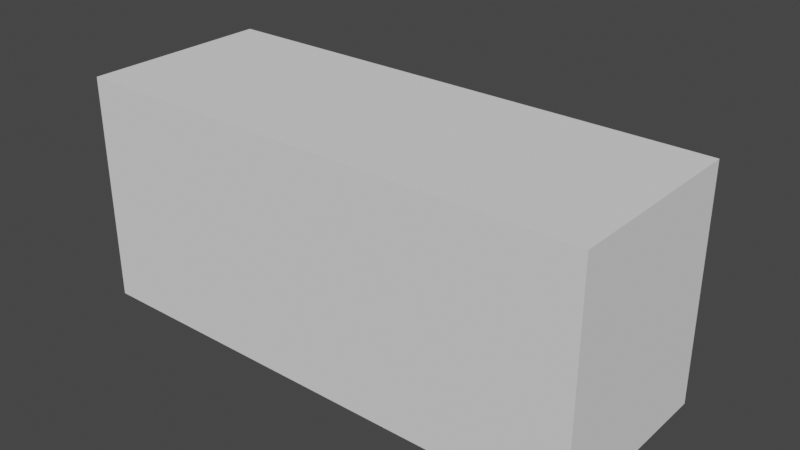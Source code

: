 # Source: TSOP754.blend  (saved by Blender 2.91.10; exported with 4.5.12 LTS)
import bpy
from mathutils import Matrix  # noqa: F401  (used for matrix-valued properties, if any)

bpy.ops.wm.read_factory_settings(use_empty=True)
scene = bpy.context.scene
scene.name = 'Scene'

# ---- collections
col_collection = bpy.data.collections.new('Collection'); scene.collection.children.link(col_collection)

# ---- world
world_world = bpy.data.worlds.new('World'); scene.world = world_world
world_world.use_nodes = True; world_world.node_tree.nodes.clear()
_N = world_world.node_tree.nodes; _L = world_world.node_tree.links
n0 = _N.new('ShaderNodeOutputWorld'); n0.name = 'World Output'; n0.location = (300, 300)
n1 = _N.new('ShaderNodeBackground'); n1.name = 'Background'; n1.location = (10, 300)
n1.inputs[0].default_value = (0.05088, 0.05088, 0.05088, 1.0)
_L.new(n1.outputs[0], n0.inputs[0])
n0.is_active_output = True
world_world.color = (0.05088, 0.05088, 0.05088)
world_world.use_sun_shadow = False
world_world.sun_shadow_jitter_overblur = 0.0

# ---- meshes
me_sphere_001 = bpy.data.meshes.new('Sphere.001')
me_sphere_001.from_pydata([(1.49e-07, 0.9631, -0.08334), (-0.2706, 0.8869, 0.1873), (-0.6758, 0.6702, 0.4167), (-0.6758, 0.3458, 0.5699), (-0.3827, 0.8869, -0.08334), (-0.6758, 0.6702, -0.08334), (-0.6758, 0.3458, -0.08334), (-0.2706, 0.8869, -0.3539), (-0.6758, 0.6702, -0.5833), (-0.6758, 0.3458, -0.7366), (2.98e-08, 0.8869, -0.466), (1.043e-07, 0.6702, -0.7904), (5.96e-08, 0.3458, -1.007), (0.2706, 0.8869, -0.3539), (0.5, 0.6702, -0.5833), (0.6533, 0.3458, -0.7366), (0.3827, 0.8869, -0.08334), (0.7071, 0.6702, -0.08334), (0.9239, 0.3458, -0.08334), (0.2706, 0.8869, 0.1873), (0.5, 0.6702, 0.4167), (0.6533, 0.3458, 0.5699), (8.941e-08, 0.8869, 0.2993), (1.062e-07, 0.6702, 0.6238), (1.788e-07, 0.3458, 0.8405), (-2.616, 0.9631, -0.08334), (-2.345, 0.8869, 0.1873), (-1.94, 0.6702, 0.4167), (-1.94, 0.3458, 0.5699), (-2.233, 0.8869, -0.08334), (-1.94, 0.6702, -0.08334), (-1.94, 0.3458, -0.08334), (-2.345, 0.8869, -0.3539), (-1.94, 0.6702, -0.5833), (-1.94, 0.3458, -0.7366), (-2.616, 0.8869, -0.466), (-2.616, 0.6702, -0.7904), (-2.616, 0.3458, -1.007), (-2.886, 0.8869, -0.3539), (-3.116, 0.6702, -0.5833), (-3.269, 0.3458, -0.7366), (-2.998, 0.8869, -0.08334), (-3.323, 0.6702, -0.08334), (-3.54, 0.3458, -0.08334), (-2.886, 0.8869, 0.1873), (-3.116, 0.6702, 0.4167), (-3.269, 0.3458, 0.5699), (-2.616, 0.8869, 0.2993), (-2.616, 0.6702, 0.6238), (-2.616, 0.3458, 0.8405), (-3.923, 0.4484, -1.385), (1.308, 0.4484, -1.385), (-3.923, -1.475, -1.385), (1.308, -1.475, -1.385), (-3.923, 0.4484, 0.9231), (1.308, 0.4484, 0.9231), (-3.923, -1.475, 0.9231), (1.308, -1.475, 0.9231), (-0.1379, 0.9436, 0.05454), (-0.4787, 0.8139, 0.3101), (-0.6758, 0.5112, 0.5002), (-0.5375, 0.801, -0.08334), (-0.6758, 0.508, -0.08334), (-0.6758, 0.3707, 0.2433), (-0.6758, 0.686, 0.1667), (-0.3303, 0.8971, 0.05349), (-0.4787, 0.8139, -0.4768), (-0.6758, 0.5112, -0.6669), (-0.6758, 0.3707, -0.41), (-0.6758, 0.686, -0.3333), (-0.3303, 0.8971, -0.2202), (0.0003188, 0.7948, -0.6391), (0.0001539, 0.5131, -0.9065), (-0.3519, 0.378, -0.9288), (-0.3452, 0.7212, -0.7399), (-0.137, 0.8979, -0.414), (0.3926, 0.7941, -0.476), (0.5814, 0.5124, -0.6647), (0.3447, 0.3784, -0.9154), (0.2602, 0.6967, -0.7115), (0.137, 0.8974, -0.4141), (0.5553, 0.7941, -0.08334), (0.8222, 0.5124, -0.08334), (0.8318, 0.3796, -0.4279), (0.6286, 0.6976, -0.3437), (0.331, 0.8979, -0.2204), (0.3926, 0.7941, 0.3093), (0.5814, 0.5124, 0.498), (0.8318, 0.3796, 0.2612), (0.6286, 0.6976, 0.177), (0.331, 0.8979, 0.05376), (0.0003188, 0.7948, 0.4724), (0.000154, 0.5131, 0.7398), (0.3447, 0.3784, 0.7487), (0.2602, 0.6967, 0.5448), (0.137, 0.8974, 0.2474), (0.0001618, 0.9456, 0.1121), (-0.3519, 0.378, 0.7621), (-0.3452, 0.7212, 0.5733), (-0.137, 0.8979, 0.2473), (-0.1953, 0.9451, -0.08334), (-0.1379, 0.9436, -0.2212), (0.0001618, 0.9456, -0.2788), (0.1382, 0.946, -0.2216), (0.1955, 0.946, -0.08334), (0.1382, 0.946, 0.0549), (0.3048, 0.5433, 0.6526), (0.2015, 0.8138, 0.4029), (0.4864, 0.8142, 0.1181), (0.7356, 0.5439, 0.2213), (0.4864, 0.8142, -0.2848), (0.7356, 0.5439, -0.388), (0.3048, 0.5433, -0.8193), (0.2015, 0.8138, -0.5696), (-0.354, 0.554, -0.8443), (-0.2449, 0.8364, -0.5786), (-0.5196, 0.8222, -0.2813), (-0.6758, 0.5305, -0.3757), (-0.5196, 0.8222, 0.1146), (-0.6758, 0.5305, 0.209), (-0.354, 0.554, 0.6776), (-0.2449, 0.8364, 0.4119), (-2.478, 0.9436, 0.05455), (-2.137, 0.8139, 0.3101), (-1.94, 0.5112, 0.5002), (-2.078, 0.801, -0.08334), (-1.94, 0.508, -0.08334), (-1.94, 0.3707, 0.2433), (-1.94, 0.686, 0.1667), (-2.285, 0.8971, 0.05349), (-2.137, 0.8139, -0.4768), (-1.94, 0.5112, -0.6669), (-1.94, 0.3707, -0.41), (-1.94, 0.686, -0.3333), (-2.285, 0.8971, -0.2202), (-2.616, 0.7948, -0.6391), (-2.616, 0.5131, -0.9065), (-2.264, 0.378, -0.9288), (-2.271, 0.7212, -0.7399), (-2.479, 0.8979, -0.414), (-3.008, 0.7941, -0.476), (-3.197, 0.5124, -0.6647), (-2.96, 0.3784, -0.9154), (-2.876, 0.6967, -0.7115), (-2.753, 0.8974, -0.4141), (-3.171, 0.7941, -0.08334), (-3.438, 0.5124, -0.08334), (-3.448, 0.3796, -0.4279), (-3.244, 0.6976, -0.3437), (-2.947, 0.8979, -0.2204), (-3.008, 0.7941, 0.3093), (-3.197, 0.5124, 0.498), (-3.448, 0.3796, 0.2612), (-3.244, 0.6976, 0.177), (-2.947, 0.8979, 0.05376), (-2.616, 0.7948, 0.4724), (-2.616, 0.5131, 0.7398), (-2.96, 0.3784, 0.7487), (-2.876, 0.6967, 0.5448), (-2.753, 0.8974, 0.2474), (-2.616, 0.9456, 0.1121), (-2.264, 0.378, 0.7621), (-2.271, 0.7212, 0.5733), (-2.479, 0.8979, 0.2473), (-2.42, 0.9451, -0.08334), (-2.478, 0.9436, -0.2212), (-2.616, 0.9456, -0.2788), (-2.754, 0.946, -0.2216), (-2.811, 0.946, -0.08334), (-2.754, 0.946, 0.0549), (-2.921, 0.5425, 0.6533), (-2.818, 0.8124, 0.4049), (-3.104, 0.8128, 0.119), (-3.352, 0.5432, 0.2216), (-3.104, 0.8128, -0.2856), (-3.352, 0.5432, -0.3883), (-2.921, 0.5425, -0.82), (-2.818, 0.8124, -0.5716), (-2.262, 0.5552, -0.8444), (-2.369, 0.8323, -0.5859), (-2.095, 0.8211, -0.2806), (-1.94, 0.5309, -0.3767), (-2.095, 0.8211, 0.1139), (-1.94, 0.5309, 0.21), (-2.262, 0.5552, 0.6777), (-2.369, 0.8323, 0.4192)], [], [(121, 99, 1, 59), (120, 98, 2, 60), (22, 96, 99), (119, 64, 5, 62), (1, 58, 65), (118, 65, 4, 61), (117, 69, 8, 67), (4, 100, 70), (116, 70, 7, 66), (115, 75, 10, 71), (114, 74, 11, 72), (7, 101, 75), (113, 80, 13, 76), (112, 79, 14, 77), (10, 102, 80), (111, 84, 17, 82), (13, 103, 85), (110, 85, 16, 81), (109, 89, 20, 87), (16, 104, 90), (108, 90, 19, 86), (107, 95, 22, 91), (106, 94, 23, 92), (19, 105, 95), (185, 123, 26, 163), (184, 124, 27, 162), (47, 163, 160), (183, 126, 30, 128), (26, 129, 122), (182, 125, 29, 129), (181, 131, 33, 133), (29, 134, 164), (180, 130, 32, 134), (179, 135, 35, 139), (178, 136, 36, 138), (32, 139, 165), (177, 140, 38, 144), (176, 141, 39, 143), (35, 144, 166), (175, 146, 42, 148), (38, 149, 167), (174, 145, 41, 149), (173, 151, 45, 153), (41, 154, 168), (172, 150, 44, 154), (171, 155, 47, 159), (170, 156, 48, 158), (44, 159, 169), (50, 51, 53, 52), (54, 56, 57, 55), (51, 55, 57, 53), (52, 56, 54, 50), (53, 57, 56, 52), (50, 54, 55, 51), (95, 96, 22), (95, 105, 96), (105, 0, 96), (93, 106, 92, 24), (21, 87, 106, 93), (87, 20, 94, 106), (94, 107, 91, 23), (20, 86, 107, 94), (86, 19, 95, 107), (89, 108, 86, 20), (17, 81, 108, 89), (81, 16, 90, 108), (90, 105, 19), (90, 104, 105), (104, 0, 105), (88, 109, 87, 21), (18, 82, 109, 88), (82, 17, 89, 109), (84, 110, 81, 17), (14, 76, 110, 84), (76, 13, 85, 110), (85, 104, 16), (85, 103, 104), (103, 0, 104), (83, 111, 82, 18), (15, 77, 111, 83), (77, 14, 84, 111), (80, 103, 13), (80, 102, 103), (102, 0, 103), (78, 112, 77, 15), (12, 72, 112, 78), (72, 11, 79, 112), (79, 113, 76, 14), (11, 71, 113, 79), (71, 10, 80, 113), (75, 102, 10), (75, 101, 102), (101, 0, 102), (73, 114, 72, 12), (9, 67, 114, 73), (67, 8, 74, 114), (74, 115, 71, 11), (8, 66, 115, 74), (66, 7, 75, 115), (69, 116, 66, 8), (5, 61, 116, 69), (61, 4, 70, 116), (70, 101, 7), (70, 100, 101), (100, 0, 101), (68, 117, 67, 9), (6, 62, 117, 68), (62, 5, 69, 117), (64, 118, 61, 5), (2, 59, 118, 64), (59, 1, 65, 118), (65, 100, 4), (65, 58, 100), (58, 0, 100), (63, 119, 62, 6), (3, 60, 119, 63), (60, 2, 64, 119), (99, 58, 1), (99, 96, 58), (96, 0, 58), (97, 120, 60, 3), (24, 92, 120, 97), (92, 23, 98, 120), (98, 121, 59, 2), (23, 91, 121, 98), (91, 22, 99, 121), (169, 160, 25), (169, 159, 160), (159, 47, 160), (151, 170, 158, 45), (46, 157, 170, 151), (157, 49, 156, 170), (150, 171, 159, 44), (45, 158, 171, 150), (158, 48, 155, 171), (145, 172, 154, 41), (42, 153, 172, 145), (153, 45, 150, 172), (168, 169, 25), (168, 154, 169), (154, 44, 169), (146, 173, 153, 42), (43, 152, 173, 146), (152, 46, 151, 173), (140, 174, 149, 38), (39, 148, 174, 140), (148, 42, 145, 174), (167, 168, 25), (167, 149, 168), (149, 41, 168), (141, 175, 148, 39), (40, 147, 175, 141), (147, 43, 146, 175), (166, 167, 25), (166, 144, 167), (144, 38, 167), (136, 176, 143, 36), (37, 142, 176, 136), (142, 40, 141, 176), (135, 177, 144, 35), (36, 143, 177, 135), (143, 39, 140, 177), (165, 166, 25), (165, 139, 166), (139, 35, 166), (131, 178, 138, 33), (34, 137, 178, 131), (137, 37, 136, 178), (130, 179, 139, 32), (33, 138, 179, 130), (138, 36, 135, 179), (125, 180, 134, 29), (30, 133, 180, 125), (133, 33, 130, 180), (164, 165, 25), (164, 134, 165), (134, 32, 165), (126, 181, 133, 30), (31, 132, 181, 126), (132, 34, 131, 181), (123, 182, 129, 26), (27, 128, 182, 123), (128, 30, 125, 182), (122, 164, 25), (122, 129, 164), (129, 29, 164), (124, 183, 128, 27), (28, 127, 183, 124), (127, 31, 126, 183), (160, 122, 25), (160, 163, 122), (163, 26, 122), (156, 184, 162, 48), (49, 161, 184, 156), (161, 28, 124, 184), (155, 185, 163, 47), (48, 162, 185, 155), (162, 27, 123, 185)])
me_sphere_001.polygons.foreach_set('use_smooth', [1, 1, 1, 1, 1, 1, 1, 1, 1, 1, 1, 1, 1, 1, 1, 1, 1, 1, 1, 1, 1, 1, 1, 1, 1, 1, 1, 1, 1, 1, 1, 1, 1, 1, 1, 1, 1, 1, 1, 1, 1, 1, 1, 1, 1, 1, 1, 1, 0, 0, 0, 0, 0, 0, 1, 1, 1, 1, 1, 1, 1, 1, 1, 1, 1, 1, 1, 1, 1, 1, 1, 1, 1, 1, 1, 1, 1, 1, 1, 1, 1, 1, 1, 1, 1, 1, 1, 1, 1, 1, 1, 1, 1, 1, 1, 1, 1, 1, 1, 1, 1, 1, 1, 1, 1, 1, 1, 1, 1, 1, 1, 1, 1, 1, 1, 1, 1, 1, 1, 1, 1, 1, 1, 1, 1, 1, 1, 1, 1, 1, 1, 1, 1, 1, 1, 1, 1, 1, 1, 1, 1, 1, 1, 1, 1, 1, 1, 1, 1, 1, 1, 1, 1, 1, 1, 1, 1, 1, 1, 1, 1, 1, 1, 1, 1, 1, 1, 1, 1, 1, 1, 1, 1, 1, 1, 1, 1, 1, 1, 1, 1, 1, 1, 1, 1, 1, 1, 1, 1, 1, 1, 1, 1, 1, 1, 1, 1, 1])
_uv = me_sphere_001.uv_layers.new(name='UVMap')
_uv.uv.foreach_set('vector', [0.6875, 0.8125, 0.6875, 0.875, 0.625, 0.875, 0.625, 0.8125, 0.6875, 0.6875, 0.6875, 0.75, 0.625, 0.75, 0.625, 0.6875, 0.75, 0.875, 0.7188, 0.9375, 0.6875, 0.875, 0.5625, 0.6875, 0.5625, 0.75, 0.5, 0.75, 0.5, 0.6875, 0.625, 0.875, 0.5938, 0.9375, 0.5625, 0.875, 0.5625, 0.8125, 0.5625, 0.875, 0.5, 0.875, 0.5, 0.8125, 0.4375, 0.6875, 0.4375, 0.75, 0.375, 0.75, 0.375, 0.6875, 0.5, 0.875, 0.4688, 0.9375, 0.4375, 0.875, 0.4375, 0.8125, 0.4375, 0.875, 0.375, 0.875, 0.375, 0.8125, 0.3125, 0.8125, 0.3125, 0.875, 0.25, 0.875, 0.25, 0.8125, 0.3125, 0.6875, 0.3125, 0.75, 0.25, 0.75, 0.25, 0.6875, 0.375, 0.875, 0.3438, 0.9375, 0.3125, 0.875, 0.1875, 0.8125, 0.1875, 0.875, 0.125, 0.875, 0.125, 0.8125, 0.1875, 0.6875, 0.1875, 0.75, 0.125, 0.75, 0.125, 0.6875, 0.25, 0.875, 0.2187, 0.9375, 0.1875, 0.875, 0.0625, 0.6875, 0.0625, 0.75, 0.0, 0.75, 0.0, 0.6875, 0.125, 0.875, 0.09375, 0.9375, 0.0625, 0.875, 0.0625, 0.8125, 0.0625, 0.875, 0.0, 0.875, 0.0, 0.8125, 0.9375, 0.6875, 0.9375, 0.75, 0.875, 0.75, 0.875, 0.6875, 1.0, 0.875, 0.9688, 0.9375, 0.9375, 0.875, 0.9375, 0.8125, 0.9375, 0.875, 0.875, 0.875, 0.875, 0.8125, 0.8125, 0.8125, 0.8125, 0.875, 0.75, 0.875, 0.75, 0.8125, 0.8125, 0.6875, 0.8125, 0.75, 0.75, 0.75, 0.75, 0.6875, 0.875, 0.875, 0.8438, 0.9375, 0.8125, 0.875, 0.6875, 0.8125, 0.625, 0.8125, 0.625, 0.875, 0.6875, 0.875, 0.6875, 0.6875, 0.625, 0.6875, 0.625, 0.75, 0.6875, 0.75, 0.75, 0.875, 0.6875, 0.875, 0.7188, 0.9375, 0.5625, 0.6875, 0.5, 0.6875, 0.5, 0.75, 0.5625, 0.75, 0.625, 0.875, 0.5625, 0.875, 0.5938, 0.9375, 0.5625, 0.8125, 0.5, 0.8125, 0.5, 0.875, 0.5625, 0.875, 0.4375, 0.6875, 0.375, 0.6875, 0.375, 0.75, 0.4375, 0.75, 0.5, 0.875, 0.4375, 0.875, 0.4688, 0.9375, 0.4375, 0.8125, 0.375, 0.8125, 0.375, 0.875, 0.4375, 0.875, 0.3125, 0.8125, 0.25, 0.8125, 0.25, 0.875, 0.3125, 0.875, 0.3125, 0.6875, 0.25, 0.6875, 0.25, 0.75, 0.3125, 0.75, 0.375, 0.875, 0.3125, 0.875, 0.3438, 0.9375, 0.1875, 0.8125, 0.125, 0.8125, 0.125, 0.875, 0.1875, 0.875, 0.1875, 0.6875, 0.125, 0.6875, 0.125, 0.75, 0.1875, 0.75, 0.25, 0.875, 0.1875, 0.875, 0.2187, 0.9375, 0.0625, 0.6875, 0.0, 0.6875, 0.0, 0.75, 0.0625, 0.75, 0.125, 0.875, 0.0625, 0.875, 0.09375, 0.9375, 0.0625, 0.8125, 0.0, 0.8125, 0.0, 0.875, 0.0625, 0.875, 0.9375, 0.6875, 0.875, 0.6875, 0.875, 0.75, 0.9375, 0.75, 1.0, 0.875, 0.9375, 0.875, 0.9688, 0.9375, 0.9375, 0.8125, 0.875, 0.8125, 0.875, 0.875, 0.9375, 0.875, 0.8125, 0.8125, 0.75, 0.8125, 0.75, 0.875, 0.8125, 0.875, 0.8125, 0.6875, 0.75, 0.6875, 0.75, 0.75, 0.8125, 0.75, 0.875, 0.875, 0.8125, 0.875, 0.8438, 0.9375, 0.0, 0.0, 1.0, 0.0, 1.0, 1.0, 0.0, 1.0, 0.0, 0.0, 0.0, 1.0, 1.0, 1.0, 1.0, 0.0, 1.0, 0.0, 1.0, 0.0, 1.0, 1.0, 1.0, 1.0, 0.0, 1.0, 0.0, 1.0, 0.0, 0.0, 0.0, 0.0, 1.0, 1.0, 1.0, 1.0, 0.0, 1.0, 0.0, 1.0, 0.0, 0.0, 0.0, 0.0, 1.0, 0.0, 1.0, 0.0, 0.8125, 0.875, 0.7812, 0.9375, 0.75, 0.875, 0.8125, 0.875, 0.8438, 0.9375, 0.7812, 0.9375, 0.8438, 0.9375, 0.8125, 1.0, 0.7812, 0.9375, 0.8125, 0.625, 0.8125, 0.6875, 0.75, 0.6875, 0.75, 0.625, 0.875, 0.625, 0.875, 0.6875, 0.8125, 0.6875, 0.8125, 0.625, 0.875, 0.6875, 0.875, 0.75, 0.8125, 0.75, 0.8125, 0.6875, 0.8125, 0.75, 0.8125, 0.8125, 0.75, 0.8125, 0.75, 0.75, 0.875, 0.75, 0.875, 0.8125, 0.8125, 0.8125, 0.8125, 0.75, 0.875, 0.8125, 0.875, 0.875, 0.8125, 0.875, 0.8125, 0.8125, 0.9375, 0.75, 0.9375, 0.8125, 0.875, 0.8125, 0.875, 0.75, 1.0, 0.75, 1.0, 0.8125, 0.9375, 0.8125, 0.9375, 0.75, 1.0, 0.8125, 1.0, 0.875, 0.9375, 0.875, 0.9375, 0.8125, 0.9375, 0.875, 0.9062, 0.9375, 0.875, 0.875, 0.9375, 0.875, 0.9688, 0.9375, 0.9062, 0.9375, 0.9688, 0.9375, 0.9375, 1.0, 0.9062, 0.9375, 0.9375, 0.625, 0.9375, 0.6875, 0.875, 0.6875, 0.875, 0.625, 1.0, 0.625, 1.0, 0.6875, 0.9375, 0.6875, 0.9375, 0.625, 1.0, 0.6875, 1.0, 0.75, 0.9375, 0.75, 0.9375, 0.6875, 0.0625, 0.75, 0.0625, 0.8125, 0.0, 0.8125, 0.0, 0.75, 0.125, 0.75, 0.125, 0.8125, 0.0625, 0.8125, 0.0625, 0.75, 0.125, 0.8125, 0.125, 0.875, 0.0625, 0.875, 0.0625, 0.8125, 0.0625, 0.875, 0.03125, 0.9375, 0.0, 0.875, 0.0625, 0.875, 0.09375, 0.9375, 0.03125, 0.9375, 0.09375, 0.9375, 0.0625, 1.0, 0.03125, 0.9375, 0.0625, 0.625, 0.0625, 0.6875, 0.0, 0.6875, 0.0, 0.625, 0.125, 0.625, 0.125, 0.6875, 0.0625, 0.6875, 0.0625, 0.625, 0.125, 0.6875, 0.125, 0.75, 0.0625, 0.75, 0.0625, 0.6875, 0.1875, 0.875, 0.1562, 0.9375, 0.125, 0.875, 0.1875, 0.875, 0.2187, 0.9375, 0.1562, 0.9375, 0.2187, 0.9375, 0.1875, 1.0, 0.1562, 0.9375, 0.1875, 0.625, 0.1875, 0.6875, 0.125, 0.6875, 0.125, 0.625, 0.25, 0.625, 0.25, 0.6875, 0.1875, 0.6875, 0.1875, 0.625, 0.25, 0.6875, 0.25, 0.75, 0.1875, 0.75, 0.1875, 0.6875, 0.1875, 0.75, 0.1875, 0.8125, 0.125, 0.8125, 0.125, 0.75, 0.25, 0.75, 0.25, 0.8125, 0.1875, 0.8125, 0.1875, 0.75, 0.25, 0.8125, 0.25, 0.875, 0.1875, 0.875, 0.1875, 0.8125, 0.3125, 0.875, 0.2812, 0.9375, 0.25, 0.875, 0.3125, 0.875, 0.3438, 0.9375, 0.2812, 0.9375, 0.3438, 0.9375, 0.3125, 1.0, 0.2812, 0.9375, 0.3125, 0.625, 0.3125, 0.6875, 0.25, 0.6875, 0.25, 0.625, 0.375, 0.625, 0.375, 0.6875, 0.3125, 0.6875, 0.3125, 0.625, 0.375, 0.6875, 0.375, 0.75, 0.3125, 0.75, 0.3125, 0.6875, 0.3125, 0.75, 0.3125, 0.8125, 0.25, 0.8125, 0.25, 0.75, 0.375, 0.75, 0.375, 0.8125, 0.3125, 0.8125, 0.3125, 0.75, 0.375, 0.8125, 0.375, 0.875, 0.3125, 0.875, 0.3125, 0.8125, 0.4375, 0.75, 0.4375, 0.8125, 0.375, 0.8125, 0.375, 0.75, 0.5, 0.75, 0.5, 0.8125, 0.4375, 0.8125, 0.4375, 0.75, 0.5, 0.8125, 0.5, 0.875, 0.4375, 0.875, 0.4375, 0.8125, 0.4375, 0.875, 0.4063, 0.9375, 0.375, 0.875, 0.4375, 0.875, 0.4688, 0.9375, 0.4063, 0.9375, 0.4688, 0.9375, 0.4375, 1.0, 0.4063, 0.9375, 0.4375, 0.625, 0.4375, 0.6875, 0.375, 0.6875, 0.375, 0.625, 0.5, 0.625, 0.5, 0.6875, 0.4375, 0.6875, 0.4375, 0.625, 0.5, 0.6875, 0.5, 0.75, 0.4375, 0.75, 0.4375, 0.6875, 0.5625, 0.75, 0.5625, 0.8125, 0.5, 0.8125, 0.5, 0.75, 0.625, 0.75, 0.625, 0.8125, 0.5625, 0.8125, 0.5625, 0.75, 0.625, 0.8125, 0.625, 0.875, 0.5625, 0.875, 0.5625, 0.8125, 0.5625, 0.875, 0.5313, 0.9375, 0.5, 0.875, 0.5625, 0.875, 0.5938, 0.9375, 0.5313, 0.9375, 0.5938, 0.9375, 0.5625, 1.0, 0.5313, 0.9375, 0.5625, 0.625, 0.5625, 0.6875, 0.5, 0.6875, 0.5, 0.625, 0.625, 0.625, 0.625, 0.6875, 0.5625, 0.6875, 0.5625, 0.625, 0.625, 0.6875, 0.625, 0.75, 0.5625, 0.75, 0.5625, 0.6875, 0.6875, 0.875, 0.6563, 0.9375, 0.625, 0.875, 0.6875, 0.875, 0.7188, 0.9375, 0.6563, 0.9375, 0.7188, 0.9375, 0.6875, 1.0, 0.6563, 0.9375, 0.6875, 0.625, 0.6875, 0.6875, 0.625, 0.6875, 0.625, 0.625, 0.75, 0.625, 0.75, 0.6875, 0.6875, 0.6875, 0.6875, 0.625, 0.75, 0.6875, 0.75, 0.75, 0.6875, 0.75, 0.6875, 0.6875, 0.6875, 0.75, 0.6875, 0.8125, 0.625, 0.8125, 0.625, 0.75, 0.75, 0.75, 0.75, 0.8125, 0.6875, 0.8125, 0.6875, 0.75, 0.75, 0.8125, 0.75, 0.875, 0.6875, 0.875, 0.6875, 0.8125, 0.8438, 0.9375, 0.7812, 0.9375, 0.8125, 1.0, 0.8438, 0.9375, 0.8125, 0.875, 0.7812, 0.9375, 0.8125, 0.875, 0.75, 0.875, 0.7812, 0.9375, 0.875, 0.6875, 0.8125, 0.6875, 0.8125, 0.75, 0.875, 0.75, 0.875, 0.625, 0.8125, 0.625, 0.8125, 0.6875, 0.875, 0.6875, 0.8125, 0.625, 0.75, 0.625, 0.75, 0.6875, 0.8125, 0.6875, 0.875, 0.8125, 0.8125, 0.8125, 0.8125, 0.875, 0.875, 0.875, 0.875, 0.75, 0.8125, 0.75, 0.8125, 0.8125, 0.875, 0.8125, 0.8125, 0.75, 0.75, 0.75, 0.75, 0.8125, 0.8125, 0.8125, 1.0, 0.8125, 0.9375, 0.8125, 0.9375, 0.875, 1.0, 0.875, 1.0, 0.75, 0.9375, 0.75, 0.9375, 0.8125, 1.0, 0.8125, 0.9375, 0.75, 0.875, 0.75, 0.875, 0.8125, 0.9375, 0.8125, 0.9688, 0.9375, 0.9062, 0.9375, 0.9375, 1.0, 0.9688, 0.9375, 0.9375, 0.875, 0.9062, 0.9375, 0.9375, 0.875, 0.875, 0.875, 0.9062, 0.9375, 1.0, 0.6875, 0.9375, 0.6875, 0.9375, 0.75, 1.0, 0.75, 1.0, 0.625, 0.9375, 0.625, 0.9375, 0.6875, 1.0, 0.6875, 0.9375, 0.625, 0.875, 0.625, 0.875, 0.6875, 0.9375, 0.6875, 0.125, 0.8125, 0.0625, 0.8125, 0.0625, 0.875, 0.125, 0.875, 0.125, 0.75, 0.0625, 0.75, 0.0625, 0.8125, 0.125, 0.8125, 0.0625, 0.75, 0.0, 0.75, 0.0, 0.8125, 0.0625, 0.8125, 0.09375, 0.9375, 0.03125, 0.9375, 0.0625, 1.0, 0.09375, 0.9375, 0.0625, 0.875, 0.03125, 0.9375, 0.0625, 0.875, 0.0, 0.875, 0.03125, 0.9375, 0.125, 0.6875, 0.0625, 0.6875, 0.0625, 0.75, 0.125, 0.75, 0.125, 0.625, 0.0625, 0.625, 0.0625, 0.6875, 0.125, 0.6875, 0.0625, 0.625, 0.0, 0.625, 0.0, 0.6875, 0.0625, 0.6875, 0.2187, 0.9375, 0.1562, 0.9375, 0.1875, 1.0, 0.2187, 0.9375, 0.1875, 0.875, 0.1562, 0.9375, 0.1875, 0.875, 0.125, 0.875, 0.1562, 0.9375, 0.25, 0.6875, 0.1875, 0.6875, 0.1875, 0.75, 0.25, 0.75, 0.25, 0.625, 0.1875, 0.625, 0.1875, 0.6875, 0.25, 0.6875, 0.1875, 0.625, 0.125, 0.625, 0.125, 0.6875, 0.1875, 0.6875, 0.25, 0.8125, 0.1875, 0.8125, 0.1875, 0.875, 0.25, 0.875, 0.25, 0.75, 0.1875, 0.75, 0.1875, 0.8125, 0.25, 0.8125, 0.1875, 0.75, 0.125, 0.75, 0.125, 0.8125, 0.1875, 0.8125, 0.3438, 0.9375, 0.2812, 0.9375, 0.3125, 1.0, 0.3438, 0.9375, 0.3125, 0.875, 0.2812, 0.9375, 0.3125, 0.875, 0.25, 0.875, 0.2812, 0.9375, 0.375, 0.6875, 0.3125, 0.6875, 0.3125, 0.75, 0.375, 0.75, 0.375, 0.625, 0.3125, 0.625, 0.3125, 0.6875, 0.375, 0.6875, 0.3125, 0.625, 0.25, 0.625, 0.25, 0.6875, 0.3125, 0.6875, 0.375, 0.8125, 0.3125, 0.8125, 0.3125, 0.875, 0.375, 0.875, 0.375, 0.75, 0.3125, 0.75, 0.3125, 0.8125, 0.375, 0.8125, 0.3125, 0.75, 0.25, 0.75, 0.25, 0.8125, 0.3125, 0.8125, 0.5, 0.8125, 0.4375, 0.8125, 0.4375, 0.875, 0.5, 0.875, 0.5, 0.75, 0.4375, 0.75, 0.4375, 0.8125, 0.5, 0.8125, 0.4375, 0.75, 0.375, 0.75, 0.375, 0.8125, 0.4375, 0.8125, 0.4688, 0.9375, 0.4063, 0.9375, 0.4375, 1.0, 0.4688, 0.9375, 0.4375, 0.875, 0.4063, 0.9375, 0.4375, 0.875, 0.375, 0.875, 0.4063, 0.9375, 0.5, 0.6875, 0.4375, 0.6875, 0.4375, 0.75, 0.5, 0.75, 0.5, 0.625, 0.4375, 0.625, 0.4375, 0.6875, 0.5, 0.6875, 0.4375, 0.625, 0.375, 0.625, 0.375, 0.6875, 0.4375, 0.6875, 0.625, 0.8125, 0.5625, 0.8125, 0.5625, 0.875, 0.625, 0.875, 0.625, 0.75, 0.5625, 0.75, 0.5625, 0.8125, 0.625, 0.8125, 0.5625, 0.75, 0.5, 0.75, 0.5, 0.8125, 0.5625, 0.8125, 0.5938, 0.9375, 0.5313, 0.9375, 0.5625, 1.0, 0.5938, 0.9375, 0.5625, 0.875, 0.5313, 0.9375, 0.5625, 0.875, 0.5, 0.875, 0.5313, 0.9375, 0.625, 0.6875, 0.5625, 0.6875, 0.5625, 0.75, 0.625, 0.75, 0.625, 0.625, 0.5625, 0.625, 0.5625, 0.6875, 0.625, 0.6875, 0.5625, 0.625, 0.5, 0.625, 0.5, 0.6875, 0.5625, 0.6875, 0.7188, 0.9375, 0.6563, 0.9375, 0.6875, 1.0, 0.7188, 0.9375, 0.6875, 0.875, 0.6563, 0.9375, 0.6875, 0.875, 0.625, 0.875, 0.6563, 0.9375, 0.75, 0.6875, 0.6875, 0.6875, 0.6875, 0.75, 0.75, 0.75, 0.75, 0.625, 0.6875, 0.625, 0.6875, 0.6875, 0.75, 0.6875, 0.6875, 0.625, 0.625, 0.625, 0.625, 0.6875, 0.6875, 0.6875, 0.75, 0.8125, 0.6875, 0.8125, 0.6875, 0.875, 0.75, 0.875, 0.75, 0.75, 0.6875, 0.75, 0.6875, 0.8125, 0.75, 0.8125, 0.6875, 0.75, 0.625, 0.75, 0.625, 0.8125, 0.6875, 0.8125])
me_sphere_001.use_remesh_fix_poles = True
me_sphere_001.use_remesh_preserve_attributes = False
me_sphere_001.use_mirror_vertex_groups = False
me_sphere_001.update()

# ---- objects
ob_sphere = bpy.data.objects.new('Sphere', me_sphere_001)

# ---- transforms, parenting, visibility, modifiers, constraints
ob_sphere.location = (1.7, 1.917, 1.8)
ob_sphere.scale = (1.3, 1.3, 1.3)
ob_sphere.lineart.crease_threshold = 0.0

# ---- collection membership
col_collection.objects.link(ob_sphere)

# ---- scene / render settings (as saved in the file)
scene.frame_start = 1; scene.frame_end = 250; scene.frame_set(1)
scene.render.engine = 'BLENDER_EEVEE_NEXT'
scene.cycles.use_denoising = False
scene.cycles.samples = 128
scene.cycles.sampling_pattern = 'TABULATED_SOBOL'
scene.cycles.use_adaptive_sampling = False
scene.cycles.use_light_tree = False
scene.view_settings.view_transform = 'Filmic'
bpy.context.view_layer.update()

# ---- added for rendering (the .blend has no active camera and no usable light): camera, sun
cam_auto = bpy.data.cameras.new('AutoCamera')
cam_auto.lens = 50.0
cam_auto.sensor_width = 36.0
cam_auto.clip_end = 1000.0
ob_auto_camera = bpy.data.objects.new('AutoCamera', cam_auto)
scene.collection.objects.link(ob_auto_camera)
ob_auto_camera.location = (7.47562, -7.38621, 7.4805)
ob_auto_camera.rotation_euler = (1.09748, -7.21219e-08, 0.694738)
scene.camera = ob_auto_camera
light_auto_sun = bpy.data.lights.new('AutoSun', 'SUN')
light_auto_sun.energy = 3.0
light_auto_sun.angle = 0.0523599
ob_auto_sun = bpy.data.objects.new('AutoSun', light_auto_sun)
scene.collection.objects.link(ob_auto_sun)
ob_auto_sun.rotation_euler = (0.872665, 0.174533, 0.523599)
bpy.context.view_layer.update()
